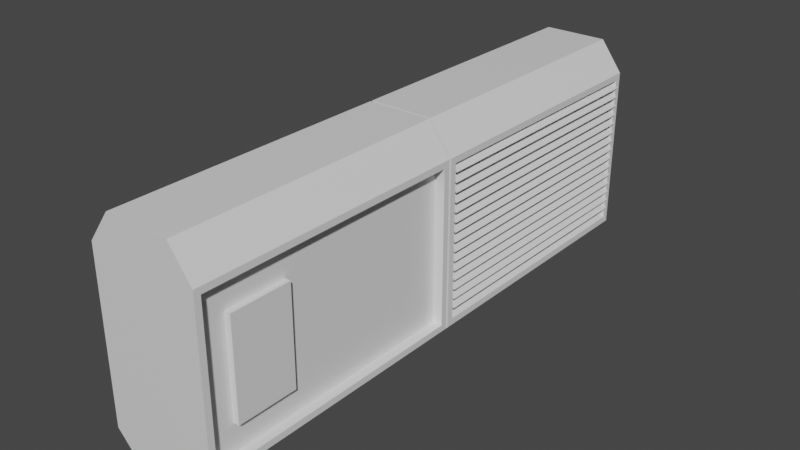 # Source: ElectricalDivide.blend  (saved by Blender 2.80.75; exported with 4.5.12 LTS)
import bpy
from mathutils import Matrix  # noqa: F401  (used for matrix-valued properties, if any)

bpy.ops.wm.read_factory_settings(use_empty=True)
scene = bpy.context.scene
scene.name = 'Scene'

# ---- collections
col_collection = bpy.data.collections.new('Collection'); scene.collection.children.link(col_collection)

# ---- materials (node trees are filled in below, after node groups)
mat_electricaldivide = bpy.data.materials.new('ElectricalDivide')
mat_electricaldivide.alpha_threshold = 0.0
mat_electricaldivide.use_transparent_shadow = False
mat_electricaldivide.line_color = (0.0, 0.0, 0.0, 1.0)

# ---- material node trees
mat_electricaldivide.use_nodes = True; mat_electricaldivide.node_tree.nodes.clear()
_N = mat_electricaldivide.node_tree.nodes; _L = mat_electricaldivide.node_tree.links
n0 = _N.new('ShaderNodeOutputMaterial'); n0.name = 'Material Output'; n0.location = (300, 300)
n1 = _N.new('ShaderNodeBsdfPrincipled'); n1.name = 'Principled BSDF'; n1.location = (10, 300)
n1.distribution = 'GGX'
n1.subsurface_method = 'BURLEY'
n1.inputs[2].default_value = 0.4
n1.inputs[3].default_value = 1.45
n1.inputs[27].default_value = (0.0, 0.0, 0.0, 1.0)
n1.inputs[28].default_value = 1.0
_L.new(n1.outputs[0], n0.inputs[0])
n0.is_active_output = True

# ---- world
world_world = bpy.data.worlds.new('World'); scene.world = world_world
world_world.use_nodes = True; world_world.node_tree.nodes.clear()
_N = world_world.node_tree.nodes; _L = world_world.node_tree.links
n0 = _N.new('ShaderNodeOutputWorld'); n0.name = 'World Output'; n0.location = (300, 300)
n1 = _N.new('ShaderNodeBackground'); n1.name = 'Background'; n1.location = (10, 300)
n1.inputs[0].default_value = (0.05088, 0.05088, 0.05088, 1.0)
_L.new(n1.outputs[0], n0.inputs[0])
n0.is_active_output = True
world_world.color = (0.05088, 0.05088, 0.05088)
world_world.use_sun_shadow = False
world_world.sun_shadow_jitter_overblur = 0.0

# ---- meshes
me_cube = bpy.data.meshes.new('Cube')
me_cube.from_pydata([(2.066, 5.013, 2.892), (2.066, 5.013, -2.892), (2.066, -5.013, 2.892), (2.066, -5.013, -2.892), (0.0, 5.253, -3.132), (0.0, -5.253, 3.132), (0.0, -5.253, -3.132), (0.0, 5.253, 3.132), (1.214, 5.253, 4.282), (1.214, -5.253, 4.282), (0.0, 5.253, 4.282), (0.0, -5.253, 4.282), (0.0, -5.253, -4.032), (1.207, -5.253, -4.032), (1.207, 5.253, -4.032), (0.0, 5.253, -4.032), (2.066, 5.253, 3.132), (2.066, 5.253, -3.132), (2.066, -5.253, 3.132), (2.066, -5.253, -3.132), (1.698, 5.013, 2.892), (1.698, 5.013, -2.892), (1.698, -5.013, 2.892), (1.698, -5.013, -2.892), (2.066, 5.253, 2.74), (2.066, 5.253, 2.349), (2.066, 5.253, 1.957), (2.066, 5.253, 1.566), (2.066, 5.253, 1.174), (2.066, 5.253, 0.7829), (2.066, 5.253, 0.3915), (2.066, 5.253, -1.49e-07), (2.066, 5.253, -0.3915), (2.066, 5.253, -0.7829), (2.066, 5.253, -1.174), (2.066, 5.253, -1.566), (2.066, 5.253, -1.957), (2.066, 5.253, -2.349), (2.066, 5.253, -2.74), (2.066, -5.253, 2.74), (2.066, -5.253, 2.349), (2.066, -5.253, 1.957), (2.066, -5.253, 1.566), (2.066, -5.253, 1.174), (2.066, -5.253, 0.7829), (2.066, -5.253, 0.3915), (2.066, -5.253, -1.49e-07), (2.066, -5.253, -0.3915), (2.066, -5.253, -0.7829), (2.066, -5.253, -1.174), (2.066, -5.253, -1.566), (2.066, -5.253, -1.957), (2.066, -5.253, -2.349), (2.066, -5.253, -2.74), (0.0, 5.253, 2.74), (0.0, 5.253, 2.349), (0.0, 5.253, 1.957), (0.0, 5.253, 1.566), (0.0, 5.253, 1.174), (0.0, 5.253, 0.7829), (0.0, 5.253, 0.3915), (0.0, 5.253, -1.49e-07), (0.0, 5.253, -0.3915), (0.0, 5.253, -0.7829), (0.0, 5.253, -1.174), (0.0, 5.253, -1.566), (0.0, 5.253, -1.957), (0.0, 5.253, -2.349), (0.0, 5.253, -2.74), (0.0, -5.253, 2.74), (0.0, -5.253, 2.349), (0.0, -5.253, 1.957), (0.0, -5.253, 1.566), (0.0, -5.253, 1.174), (0.0, -5.253, 0.7829), (0.0, -5.253, 0.3915), (0.0, -5.253, -1.49e-07), (0.0, -5.253, -0.3915), (0.0, -5.253, -0.7829), (0.0, -5.253, -1.174), (0.0, -5.253, -1.566), (0.0, -5.253, -1.957), (0.0, -5.253, -2.349), (0.0, -5.253, -2.74), (2.066, 5.013, 2.531), (2.066, 5.013, 2.169), (2.066, 5.013, 1.808), (2.066, 5.013, 1.446), (2.066, 5.013, 1.085), (2.066, 5.013, 0.723), (2.066, 5.013, 0.3615), (2.066, 5.013, 0.0), (2.066, 5.013, -0.3615), (2.066, 5.013, -0.723), (2.066, 5.013, -1.085), (2.066, 5.013, -1.446), (2.066, 5.013, -1.808), (2.066, 5.013, -2.169), (2.066, 5.013, -2.531), (2.066, -5.013, 2.531), (2.066, -5.013, 2.169), (2.066, -5.013, 1.808), (2.066, -5.013, 1.446), (2.066, -5.013, 1.085), (2.066, -5.013, 0.723), (2.066, -5.013, 0.3615), (2.066, -5.013, 0.0), (2.066, -5.013, -0.3615), (2.066, -5.013, -0.723), (2.066, -5.013, -1.085), (2.066, -5.013, -1.446), (2.066, -5.013, -1.808), (2.066, -5.013, -2.169), (2.066, -5.013, -2.531), (1.698, 5.013, 2.531), (1.698, 5.013, 2.169), (1.698, 5.013, 1.808), (1.698, 5.013, 1.446), (1.698, 5.013, 1.085), (1.698, 5.013, 0.723), (1.698, 5.013, 0.3615), (1.698, 5.013, 0.0), (1.698, 5.013, -0.3615), (1.698, 5.013, -0.723), (1.698, 5.013, -1.085), (1.698, 5.013, -1.446), (1.698, 5.013, -1.808), (1.698, 5.013, -2.169), (1.698, 5.013, -2.531), (1.698, -5.013, 2.531), (1.698, -5.013, 2.169), (1.698, -5.013, 1.808), (1.698, -5.013, 1.446), (1.698, -5.013, 1.085), (1.698, -5.013, 0.723), (1.698, -5.013, 0.3615), (1.698, -5.013, 0.0), (1.698, -5.013, -0.3615), (1.698, -5.013, -0.723), (1.698, -5.013, -1.085), (1.698, -5.013, -1.446), (1.698, -5.013, -1.808), (1.698, -5.013, -2.169), (1.698, -5.013, -2.531), (2.088, 5.056, 2.548), (2.088, -4.971, 2.548), (2.088, 5.056, 2.187), (2.088, 5.056, 1.825), (2.088, 5.056, 1.464), (2.088, 5.056, 1.102), (2.088, 5.056, 0.7406), (2.088, 5.056, 0.3791), (2.088, 5.056, 0.0176), (2.088, 5.056, -0.3439), (2.088, 5.056, -0.7054), (2.088, 5.056, -1.067), (2.088, 5.056, -1.428), (2.088, 5.056, -1.79), (2.088, 5.056, -2.152), (2.088, 5.056, -2.513), (2.088, 5.056, -2.875), (2.088, -4.971, 2.187), (2.088, -4.971, 1.825), (2.088, -4.971, 1.464), (2.088, -4.971, 1.102), (2.088, -4.971, 0.7406), (2.088, -4.971, 0.3791), (2.088, -4.971, 0.0176), (2.088, -4.971, -0.3439), (2.088, -4.971, -0.7054), (2.088, -4.971, -1.067), (2.088, -4.971, -1.428), (2.088, -4.971, -1.79), (2.088, -4.971, -2.152), (2.088, -4.971, -2.513), (2.088, -4.971, -2.875), (2.066, -5.59, 2.892), (2.066, -5.59, -2.892), (2.066, -15.62, 2.892), (2.066, -15.62, -2.892), (0.0, -5.351, -3.132), (0.0, -15.86, 3.132), (0.0, -15.86, -3.132), (0.0, -5.351, 3.132), (1.214, -5.351, 4.282), (1.214, -15.86, 4.282), (0.0, -5.351, 4.282), (0.0, -15.86, 4.282), (0.0, -15.86, -4.032), (1.207, -15.86, -4.032), (1.207, -5.351, -4.032), (0.0, -5.351, -4.032), (2.066, -5.351, 3.132), (2.066, -5.351, -3.132), (2.066, -15.86, 3.132), (2.066, -15.86, -3.132), (1.698, -5.59, 2.892), (1.698, -5.59, -2.892), (1.698, -15.62, 2.892), (1.698, -15.62, -2.892), (2.066, -5.351, 2.74), (2.066, -5.351, 2.349), (2.066, -5.351, 1.957), (2.066, -5.351, 1.566), (2.066, -5.351, 1.174), (2.066, -5.351, 0.7829), (2.066, -5.351, 0.3915), (2.066, -5.351, -1.49e-07), (2.066, -5.351, -0.3915), (2.066, -5.351, -0.7829), (2.066, -5.351, -1.174), (2.066, -5.351, -1.566), (2.066, -5.351, -1.957), (2.066, -5.351, -2.349), (2.066, -5.351, -2.74), (2.066, -15.86, 2.74), (2.066, -15.86, 2.349), (2.066, -15.86, 1.957), (2.066, -15.86, 1.566), (2.066, -15.86, 1.174), (2.066, -15.86, 0.7829), (2.066, -15.86, 0.3915), (2.066, -15.86, -1.49e-07), (2.066, -15.86, -0.3915), (2.066, -15.86, -0.7829), (2.066, -15.86, -1.174), (2.066, -15.86, -1.566), (2.066, -15.86, -1.957), (2.066, -15.86, -2.349), (2.066, -15.86, -2.74), (0.0, -5.351, 2.74), (0.0, -5.351, 2.349), (0.0, -5.351, 1.957), (0.0, -5.351, 1.566), (0.0, -5.351, 1.174), (0.0, -5.351, 0.7829), (0.0, -5.351, 0.3915), (0.0, -5.351, -1.49e-07), (0.0, -5.351, -0.3915), (0.0, -5.351, -0.7829), (0.0, -5.351, -1.174), (0.0, -5.351, -1.566), (0.0, -5.351, -1.957), (0.0, -5.351, -2.349), (0.0, -5.351, -2.74), (0.0, -15.86, 2.74), (0.0, -15.86, 2.349), (0.0, -15.86, 1.957), (0.0, -15.86, 1.566), (0.0, -15.86, 1.174), (0.0, -15.86, 0.7829), (0.0, -15.86, 0.3915), (0.0, -15.86, -1.49e-07), (0.0, -15.86, -0.3915), (0.0, -15.86, -0.7829), (0.0, -15.86, -1.174), (0.0, -15.86, -1.566), (0.0, -15.86, -1.957), (0.0, -15.86, -2.349), (0.0, -15.86, -2.74), (2.066, -5.59, 2.531), (2.066, -5.59, 2.169), (2.066, -5.59, 1.808), (2.066, -5.59, 1.446), (2.066, -5.59, 1.085), (2.066, -5.59, 0.723), (2.066, -5.59, 0.3615), (2.066, -5.59, 0.0), (2.066, -5.59, -0.3615), (2.066, -5.59, -0.723), (2.066, -5.59, -1.085), (2.066, -5.59, -1.446), (2.066, -5.59, -1.808), (2.066, -5.59, -2.169), (2.066, -5.59, -2.531), (2.066, -15.62, 2.531), (2.066, -15.62, 2.169), (2.066, -15.62, 1.808), (2.066, -15.62, 1.446), (2.066, -15.62, 1.085), (2.066, -15.62, 0.723), (2.066, -15.62, 0.3615), (2.066, -15.62, 0.0), (2.066, -15.62, -0.3615), (2.066, -15.62, -0.723), (2.066, -15.62, -1.085), (2.066, -15.62, -1.446), (2.066, -15.62, -1.808), (2.066, -15.62, -2.169), (2.066, -15.62, -2.531), (1.698, -5.59, 2.531), (1.698, -5.59, 2.169), (1.698, -5.59, 1.808), (1.698, -5.59, 1.446), (1.698, -5.59, 1.085), (1.698, -5.59, 0.723), (1.698, -5.59, 0.3615), (1.698, -5.59, 0.0), (1.698, -5.59, -0.3615), (1.698, -5.59, -0.723), (1.698, -5.59, -1.085), (1.698, -5.59, -1.446), (1.698, -5.59, -1.808), (1.698, -5.59, -2.169), (1.698, -5.59, -2.531), (1.698, -15.62, 2.531), (1.698, -15.62, 2.169), (1.698, -15.62, 1.808), (1.698, -15.62, 1.446), (1.698, -15.62, 1.085), (1.698, -15.62, 0.723), (1.698, -15.62, 0.3615), (1.698, -15.62, 0.0), (1.698, -15.62, -0.3615), (1.698, -15.62, -0.723), (1.698, -15.62, -1.085), (1.698, -15.62, -1.446), (1.698, -15.62, -1.808), (1.698, -15.62, -2.169), (1.698, -15.62, -2.531), (1.919, -14.6, 1.787), (1.698, -12.34, 1.787), (1.698, -14.6, 1.787), (1.698, -14.6, -1.872), (1.698, -12.34, -1.872), (1.919, -14.6, -1.872), (1.919, -12.34, 1.787), (1.919, -12.34, -1.872), (1.705, 5.013, 2.9), (1.705, -5.013, 2.9), (1.705, 5.013, -2.162), (1.705, -5.013, -2.162), (1.705, 5.013, -1.8), (1.705, -5.013, -1.8), (1.705, 5.013, -1.439), (1.705, -5.013, -1.439), (1.705, 5.013, -1.077), (1.705, -5.013, -1.077), (1.705, 5.013, -0.7155), (1.705, -5.013, -0.7155), (1.705, 5.013, -0.354), (1.705, -5.013, -0.354), (1.705, 5.013, 0.007501), (1.705, -5.013, 0.007501), (1.705, 5.013, 0.369), (1.705, -5.013, 0.369), (1.705, 5.013, 0.7305), (1.705, -5.013, 0.7305), (1.705, 5.013, 1.092), (1.705, -5.013, 1.092), (1.705, 5.013, 1.454), (1.705, -5.013, 1.454), (1.705, 5.013, 1.815), (1.705, -5.013, 1.815), (1.705, 5.013, 2.177), (1.705, -5.013, 2.177), (1.705, 5.013, 2.538), (1.705, -5.013, 2.538), (2.095, 5.056, 2.556), (2.095, -4.971, 2.556), (2.095, 5.056, -2.506), (2.095, -4.971, -2.506), (2.095, 5.056, -2.144), (2.095, -4.971, -2.144), (2.095, 5.056, -1.783), (2.095, -4.971, -1.783), (2.095, 5.056, -1.421), (2.095, -4.971, -1.421), (2.095, 5.056, -1.059), (2.095, -4.971, -1.059), (2.095, 5.056, -0.6979), (2.095, -4.971, -0.6979), (2.095, 5.056, -0.3364), (2.095, -4.971, -0.3364), (2.095, 5.056, 0.0251), (2.095, -4.971, 0.0251), (2.095, 5.056, 0.3866), (2.095, -4.971, 0.3866), (2.095, 5.056, 0.7481), (2.095, -4.971, 0.7481), (2.095, 5.056, 1.11), (2.095, -4.971, 1.11), (2.095, 5.056, 1.471), (2.095, -4.971, 1.471), (2.095, 5.056, 1.833), (2.095, -4.971, 1.833), (2.095, 5.056, 2.194), (2.095, -4.971, 2.194), (1.742, 5.013, 2.943), (1.742, -5.013, 2.943), (1.742, 5.013, -2.119), (1.742, -5.013, -2.119), (1.742, 5.013, -1.757), (1.742, -5.013, -1.757), (1.742, 5.013, -1.396), (1.742, -5.013, -1.396), (1.742, 5.013, -1.034), (1.742, -5.013, -1.034), (1.742, 5.013, -0.6726), (1.742, -5.013, -0.6726), (1.742, 5.013, -0.311), (1.742, -5.013, -0.311), (1.742, 5.013, 0.05048), (1.742, -5.013, 0.05048), (1.742, 5.013, 0.412), (1.742, -5.013, 0.412), (1.742, 5.013, 0.7735), (1.742, -5.013, 0.7735), (1.742, 5.013, 1.135), (1.742, -5.013, 1.135), (1.742, 5.013, 1.497), (1.742, -5.013, 1.497), (1.742, 5.013, 1.858), (1.742, -5.013, 1.858), (1.742, 5.013, 2.22), (1.742, -5.013, 2.22), (1.742, 5.013, 2.581), (1.742, -5.013, 2.581), (2.133, 5.056, 2.599), (2.133, -4.971, 2.599), (2.133, 5.056, -2.463), (2.133, -4.971, -2.463), (2.133, 5.056, -2.101), (2.133, -4.971, -2.101), (2.133, 5.056, -1.74), (2.133, -4.971, -1.74), (2.133, 5.056, -1.378), (2.133, -4.971, -1.378), (2.133, 5.056, -1.016), (2.133, -4.971, -1.016), (2.133, 5.056, -0.655), (2.133, -4.971, -0.655), (2.133, 5.056, -0.2934), (2.133, -4.971, -0.2934), (2.133, 5.056, 0.06808), (2.133, -4.971, 0.06808), (2.133, 5.056, 0.4296), (2.133, -4.971, 0.4296), (2.133, 5.056, 0.7911), (2.133, -4.971, 0.7911), (2.133, 5.056, 1.153), (2.133, -4.971, 1.153), (2.133, 5.056, 1.514), (2.133, -4.971, 1.514), (2.133, 5.056, 1.876), (2.133, -4.971, 1.876), (2.133, 5.056, 2.237), (2.133, -4.971, 2.237)], [], [(17, 19, 13, 14), (113, 3, 23, 143), (54, 7, 16, 24), (39, 18, 5, 69), (18, 16, 8, 9), (8, 10, 11, 9), (5, 18, 9, 11), (16, 7, 10, 8), (15, 14, 13, 12), (19, 6, 12, 13), (4, 17, 14, 15), (98, 1, 17, 38), (99, 2, 18, 39), (2, 0, 16, 18), (1, 3, 19, 17), (114, 20, 22, 129), (0, 2, 22, 20), (84, 0, 20, 114), (3, 1, 21, 23), (1, 98, 128, 21), (98, 97, 127, 128), (97, 96, 126, 127), (96, 95, 125, 126), (95, 94, 124, 125), (94, 93, 123, 124), (93, 92, 122, 123), (92, 91, 121, 122), (91, 90, 120, 121), (90, 89, 119, 120), (89, 88, 118, 119), (88, 87, 117, 118), (87, 86, 116, 117), (86, 85, 115, 116), (85, 84, 114, 115), (21, 128, 143, 23), (128, 127, 142, 143), (127, 126, 141, 142), (126, 125, 140, 141), (125, 124, 139, 140), (124, 123, 138, 139), (123, 122, 137, 138), (122, 121, 136, 137), (121, 120, 135, 136), (120, 119, 134, 135), (119, 118, 133, 134), (118, 117, 132, 133), (117, 116, 131, 132), (116, 115, 130, 131), (115, 114, 129, 130), (3, 113, 53, 19), (113, 112, 52, 53), (112, 111, 51, 52), (111, 110, 50, 51), (110, 109, 49, 50), (109, 108, 48, 49), (108, 107, 47, 48), (107, 106, 46, 47), (106, 105, 45, 46), (105, 104, 44, 45), (104, 103, 43, 44), (103, 102, 42, 43), (102, 101, 41, 42), (101, 100, 40, 41), (100, 99, 39, 40), (0, 84, 24, 16), (84, 85, 25, 24), (85, 86, 26, 25), (86, 87, 27, 26), (87, 88, 28, 27), (88, 89, 29, 28), (89, 90, 30, 29), (90, 91, 31, 30), (91, 92, 32, 31), (92, 93, 33, 32), (93, 94, 34, 33), (94, 95, 35, 34), (95, 96, 36, 35), (96, 97, 37, 36), (97, 98, 38, 37), (19, 53, 83, 6), (53, 52, 82, 83), (52, 51, 81, 82), (51, 50, 80, 81), (50, 49, 79, 80), (49, 48, 78, 79), (48, 47, 77, 78), (47, 46, 76, 77), (46, 45, 75, 76), (45, 44, 74, 75), (44, 43, 73, 74), (43, 42, 72, 73), (42, 41, 71, 72), (41, 40, 70, 71), (40, 39, 69, 70), (4, 68, 38, 17), (68, 67, 37, 38), (67, 66, 36, 37), (66, 65, 35, 36), (65, 64, 34, 35), (64, 63, 33, 34), (63, 62, 32, 33), (62, 61, 31, 32), (61, 60, 30, 31), (60, 59, 29, 30), (59, 58, 28, 29), (58, 57, 27, 28), (57, 56, 26, 27), (56, 55, 25, 26), (55, 54, 24, 25), (2, 99, 129, 22), (99, 100, 130, 129), (100, 101, 131, 130), (101, 102, 132, 131), (102, 103, 133, 132), (103, 104, 134, 133), (104, 105, 135, 134), (105, 106, 136, 135), (106, 107, 137, 136), (107, 108, 138, 137), (108, 109, 139, 138), (109, 110, 140, 139), (110, 111, 141, 140), (111, 112, 142, 141), (112, 113, 143, 142), (174, 142, 331, 361), (140, 125, 334, 335), (168, 136, 343, 373), (120, 152, 374, 344), (141, 126, 332, 333), (22, 145, 359, 329), (167, 135, 345, 375), (142, 127, 330, 331), (144, 20, 328, 358), (146, 161, 387, 386), (114, 146, 386, 356), (147, 162, 385, 384), (161, 129, 357, 387), (148, 163, 383, 382), (122, 154, 370, 340), (143, 128, 160, 175), (193, 195, 189, 190), (289, 179, 199, 319), (230, 183, 192, 200), (215, 194, 181, 245), (194, 192, 184, 185), (184, 186, 187, 185), (181, 194, 185, 187), (192, 183, 186, 184), (191, 190, 189, 188), (195, 182, 188, 189), (180, 193, 190, 191), (274, 177, 193, 214), (275, 178, 194, 215), (178, 176, 192, 194), (177, 179, 195, 193), (176, 178, 198, 196), (260, 176, 196, 290), (179, 177, 197, 199), (177, 274, 304, 197), (274, 273, 303, 304), (273, 272, 302, 303), (272, 271, 301, 302), (271, 270, 300, 301), (270, 269, 299, 300), (269, 268, 298, 299), (268, 267, 297, 298), (267, 266, 296, 297), (266, 265, 295, 296), (265, 264, 294, 295), (264, 263, 293, 294), (263, 262, 292, 293), (262, 261, 291, 292), (261, 260, 290, 291), (322, 323, 325, 320), (179, 289, 229, 195), (289, 288, 228, 229), (288, 287, 227, 228), (287, 286, 226, 227), (286, 285, 225, 226), (285, 284, 224, 225), (284, 283, 223, 224), (283, 282, 222, 223), (282, 281, 221, 222), (281, 280, 220, 221), (280, 279, 219, 220), (279, 278, 218, 219), (278, 277, 217, 218), (277, 276, 216, 217), (276, 275, 215, 216), (176, 260, 200, 192), (260, 261, 201, 200), (261, 262, 202, 201), (262, 263, 203, 202), (263, 264, 204, 203), (264, 265, 205, 204), (265, 266, 206, 205), (266, 267, 207, 206), (267, 268, 208, 207), (268, 269, 209, 208), (269, 270, 210, 209), (270, 271, 211, 210), (271, 272, 212, 211), (272, 273, 213, 212), (273, 274, 214, 213), (195, 229, 259, 182), (229, 228, 258, 259), (228, 227, 257, 258), (227, 226, 256, 257), (226, 225, 255, 256), (225, 224, 254, 255), (224, 223, 253, 254), (223, 222, 252, 253), (222, 221, 251, 252), (221, 220, 250, 251), (220, 219, 249, 250), (219, 218, 248, 249), (218, 217, 247, 248), (217, 216, 246, 247), (216, 215, 245, 246), (180, 244, 214, 193), (244, 243, 213, 214), (243, 242, 212, 213), (242, 241, 211, 212), (241, 240, 210, 211), (240, 239, 209, 210), (239, 238, 208, 209), (238, 237, 207, 208), (237, 236, 206, 207), (236, 235, 205, 206), (235, 234, 204, 205), (234, 233, 203, 204), (233, 232, 202, 203), (232, 231, 201, 202), (231, 230, 200, 201), (178, 275, 305, 198), (275, 276, 306, 305), (276, 277, 307, 306), (277, 278, 308, 307), (278, 279, 309, 308), (279, 280, 310, 309), (280, 281, 311, 310), (281, 282, 312, 311), (282, 283, 313, 312), (283, 284, 314, 313), (284, 285, 315, 314), (285, 286, 316, 315), (286, 287, 317, 316), (287, 288, 318, 317), (288, 289, 319, 318), (322, 321, 196, 198), (324, 323, 199, 197), (323, 322, 198, 199), (321, 324, 197, 196), (326, 320, 325, 327), (321, 322, 320, 326), (324, 321, 326, 327), (323, 324, 327, 325), (350, 380, 440, 410), (360, 361, 421, 420), (381, 351, 411, 441), (359, 358, 418, 419), (334, 364, 424, 394), (357, 356, 416, 417), (365, 335, 395, 425), (355, 354, 414, 415), (348, 378, 438, 408), (353, 352, 412, 413), (379, 349, 409, 439), (351, 350, 410, 411), (332, 362, 422, 392), (349, 348, 408, 409), (363, 333, 393, 423), (121, 153, 372, 342), (139, 124, 336, 337), (127, 159, 360, 330), (138, 123, 338, 339), (166, 134, 347, 377), (137, 122, 340, 341), (119, 151, 376, 346), (136, 121, 342, 343), (173, 141, 333, 363), (135, 120, 344, 345), (126, 158, 362, 332), (134, 119, 346, 347), (165, 133, 349, 379), (133, 118, 348, 349), (118, 150, 378, 348), (132, 117, 350, 351), (172, 140, 335, 365), (145, 144, 358, 359), (131, 116, 352, 353), (125, 157, 364, 334), (130, 115, 354, 355), (164, 132, 351, 381), (159, 174, 361, 360), (129, 114, 356, 357), (117, 149, 380, 350), (158, 173, 363, 362), (171, 139, 337, 367), (157, 172, 365, 364), (124, 156, 366, 336), (20, 22, 329, 328), (156, 171, 367, 366), (163, 131, 353, 383), (155, 170, 369, 368), (116, 148, 382, 352), (154, 169, 371, 370), (170, 138, 339, 369), (153, 168, 373, 372), (123, 155, 368, 338), (152, 167, 375, 374), (162, 130, 355, 385), (151, 166, 377, 376), (115, 147, 384, 354), (150, 165, 379, 378), (169, 137, 341, 371), (149, 164, 381, 380), (405, 404, 434, 435), (391, 390, 420, 421), (407, 406, 436, 437), (393, 392, 422, 423), (409, 408, 438, 439), (395, 394, 424, 425), (411, 410, 440, 441), (397, 396, 426, 427), (413, 412, 442, 443), (399, 398, 428, 429), (415, 414, 444, 445), (401, 400, 430, 431), (417, 416, 446, 447), (388, 389, 419, 418), (403, 402, 432, 433), (362, 363, 423, 422), (367, 337, 397, 427), (364, 365, 425, 424), (336, 366, 426, 396), (366, 367, 427, 426), (383, 353, 413, 443), (368, 369, 429, 428), (352, 382, 442, 412), (370, 371, 431, 430), (369, 339, 399, 429), (372, 373, 433, 432), (338, 368, 428, 398), (374, 375, 435, 434), (385, 355, 415, 445), (376, 377, 437, 436), (354, 384, 444, 414), (378, 379, 439, 438), (371, 341, 401, 431), (380, 381, 441, 440), (328, 329, 389, 388), (340, 370, 430, 400), (382, 383, 443, 442), (331, 330, 390, 391), (387, 357, 417, 447), (384, 385, 445, 444), (333, 332, 392, 393), (356, 386, 446, 416), (386, 387, 447, 446), (335, 334, 394, 395), (358, 328, 388, 418), (375, 345, 405, 435), (337, 336, 396, 397), (329, 359, 419, 389), (344, 374, 434, 404), (339, 338, 398, 399), (373, 343, 403, 433), (361, 331, 391, 421), (341, 340, 400, 401), (342, 372, 432, 402), (330, 360, 420, 390), (343, 342, 402, 403), (377, 347, 407, 437), (345, 344, 404, 405), (346, 376, 436, 406), (347, 346, 406, 407)])
_uv = me_cube.uv_layers.new(name='UVMap')
_uv.uv.foreach_set('vector', [0.125, 0.5, 0.125, 0.75, 0.125, 0.75, 0.125, 0.5, 0.149, 0.7443, 0.1346, 0.7443, 0.1346, 0.7443, 0.149, 0.7443, 0.8594, 0.625, 0.875, 0.625, 0.875, 0.75, 0.8594, 0.75, 0.6094, 0.25, 0.625, 0.25, 0.625, 0.375, 0.6094, 0.375, 0.375, 0.75, 0.375, 0.5, 0.375, 0.5, 0.375, 0.75, 0.375, 0.0, 0.5, 0.0, 0.5, 0.25, 0.375, 0.25, 0.625, 0.375, 0.625, 0.25, 0.625, 0.25, 0.625, 0.375, 0.875, 0.75, 0.875, 0.625, 0.875, 0.625, 0.875, 0.75, 0.5, 0.75, 0.625, 0.75, 0.625, 1.0, 0.5, 1.0, 0.375, 0.25, 0.375, 0.375, 0.375, 0.375, 0.375, 0.25, 0.625, 0.625, 0.625, 0.75, 0.625, 0.75, 0.625, 0.625, 0.149, 0.5057, 0.1346, 0.5057, 0.125, 0.5, 0.1406, 0.5, 0.351, 0.7443, 0.3654, 0.7443, 0.375, 0.75, 0.3594, 0.75, 0.3654, 0.7443, 0.3654, 0.5057, 0.375, 0.5, 0.375, 0.75, 0.1346, 0.5057, 0.1346, 0.7443, 0.125, 0.75, 0.125, 0.5, 0.351, 0.5057, 0.3654, 0.5057, 0.3654, 0.7443, 0.351, 0.7443, 0.3654, 0.5057, 0.3654, 0.7443, 0.3654, 0.7443, 0.3654, 0.5057, 0.351, 0.5057, 0.3654, 0.5057, 0.3654, 0.5057, 0.351, 0.5057, 0.1346, 0.7443, 0.1346, 0.5057, 0.1346, 0.5057, 0.1346, 0.7443, 0.1346, 0.5057, 0.149, 0.5057, 0.149, 0.5057, 0.1346, 0.5057, 0.149, 0.5057, 0.1634, 0.5057, 0.1634, 0.5057, 0.149, 0.5057, 0.1634, 0.5057, 0.1778, 0.5057, 0.1778, 0.5057, 0.1634, 0.5057, 0.1778, 0.5057, 0.1923, 0.5057, 0.1923, 0.5057, 0.1778, 0.5057, 0.1923, 0.5057, 0.2067, 0.5057, 0.2067, 0.5057, 0.1923, 0.5057, 0.2067, 0.5057, 0.2211, 0.5057, 0.2211, 0.5057, 0.2067, 0.5057, 0.2211, 0.5057, 0.2356, 0.5057, 0.2356, 0.5057, 0.2211, 0.5057, 0.2356, 0.5057, 0.25, 0.5057, 0.25, 0.5057, 0.2356, 0.5057, 0.25, 0.5057, 0.2644, 0.5057, 0.2644, 0.5057, 0.25, 0.5057, 0.2644, 0.5057, 0.2789, 0.5057, 0.2789, 0.5057, 0.2644, 0.5057, 0.2789, 0.5057, 0.2933, 0.5057, 0.2933, 0.5057, 0.2789, 0.5057, 0.2933, 0.5057, 0.3077, 0.5057, 0.3077, 0.5057, 0.2933, 0.5057, 0.3077, 0.5057, 0.3222, 0.5057, 0.3222, 0.5057, 0.3077, 0.5057, 0.3222, 0.5057, 0.3366, 0.5057, 0.3366, 0.5057, 0.3222, 0.5057, 0.3366, 0.5057, 0.351, 0.5057, 0.351, 0.5057, 0.3366, 0.5057, 0.1346, 0.5057, 0.149, 0.5057, 0.149, 0.7443, 0.1346, 0.7443, 0.149, 0.5057, 0.1634, 0.5057, 0.1634, 0.7443, 0.149, 0.7443, 0.1634, 0.5057, 0.1778, 0.5057, 0.1778, 0.7443, 0.1634, 0.7443, 0.1778, 0.5057, 0.1923, 0.5057, 0.1923, 0.7443, 0.1778, 0.7443, 0.1923, 0.5057, 0.2067, 0.5057, 0.2067, 0.7443, 0.1923, 0.7443, 0.2067, 0.5057, 0.2211, 0.5057, 0.2211, 0.7443, 0.2067, 0.7443, 0.2211, 0.5057, 0.2356, 0.5057, 0.2356, 0.7443, 0.2211, 0.7443, 0.2356, 0.5057, 0.25, 0.5057, 0.25, 0.7443, 0.2356, 0.7443, 0.25, 0.5057, 0.2644, 0.5057, 0.2644, 0.7443, 0.25, 0.7443, 0.2644, 0.5057, 0.2789, 0.5057, 0.2789, 0.7443, 0.2644, 0.7443, 0.2789, 0.5057, 0.2933, 0.5057, 0.2933, 0.7443, 0.2789, 0.7443, 0.2933, 0.5057, 0.3077, 0.5057, 0.3077, 0.7443, 0.2933, 0.7443, 0.3077, 0.5057, 0.3222, 0.5057, 0.3222, 0.7443, 0.3077, 0.7443, 0.3222, 0.5057, 0.3366, 0.5057, 0.3366, 0.7443, 0.3222, 0.7443, 0.3366, 0.5057, 0.351, 0.5057, 0.351, 0.7443, 0.3366, 0.7443, 0.1346, 0.7443, 0.149, 0.7443, 0.1406, 0.75, 0.125, 0.75, 0.149, 0.7443, 0.1634, 0.7443, 0.1562, 0.75, 0.1406, 0.75, 0.1634, 0.7443, 0.1778, 0.7443, 0.1719, 0.75, 0.1562, 0.75, 0.1778, 0.7443, 0.1923, 0.7443, 0.1875, 0.75, 0.1719, 0.75, 0.1923, 0.7443, 0.2067, 0.7443, 0.2031, 0.75, 0.1875, 0.75, 0.2067, 0.7443, 0.2211, 0.7443, 0.2187, 0.75, 0.2031, 0.75, 0.2211, 0.7443, 0.2356, 0.7443, 0.2344, 0.75, 0.2187, 0.75, 0.2356, 0.7443, 0.25, 0.7443, 0.25, 0.75, 0.2344, 0.75, 0.25, 0.7443, 0.2644, 0.7443, 0.2656, 0.75, 0.25, 0.75, 0.2644, 0.7443, 0.2789, 0.7443, 0.2812, 0.75, 0.2656, 0.75, 0.2789, 0.7443, 0.2933, 0.7443, 0.2969, 0.75, 0.2812, 0.75, 0.2933, 0.7443, 0.3077, 0.7443, 0.3125, 0.75, 0.2969, 0.75, 0.3077, 0.7443, 0.3222, 0.7443, 0.3281, 0.75, 0.3125, 0.75, 0.3222, 0.7443, 0.3366, 0.7443, 0.3438, 0.75, 0.3281, 0.75, 0.3366, 0.7443, 0.351, 0.7443, 0.3594, 0.75, 0.3438, 0.75, 0.3654, 0.5057, 0.351, 0.5057, 0.3594, 0.5, 0.375, 0.5, 0.351, 0.5057, 0.3366, 0.5057, 0.3438, 0.5, 0.3594, 0.5, 0.3366, 0.5057, 0.3222, 0.5057, 0.3281, 0.5, 0.3438, 0.5, 0.3222, 0.5057, 0.3077, 0.5057, 0.3125, 0.5, 0.3281, 0.5, 0.3077, 0.5057, 0.2933, 0.5057, 0.2969, 0.5, 0.3125, 0.5, 0.2933, 0.5057, 0.2789, 0.5057, 0.2812, 0.5, 0.2969, 0.5, 0.2789, 0.5057, 0.2644, 0.5057, 0.2656, 0.5, 0.2812, 0.5, 0.2644, 0.5057, 0.25, 0.5057, 0.25, 0.5, 0.2656, 0.5, 0.25, 0.5057, 0.2356, 0.5057, 0.2344, 0.5, 0.25, 0.5, 0.2356, 0.5057, 0.2211, 0.5057, 0.2187, 0.5, 0.2344, 0.5, 0.2211, 0.5057, 0.2067, 0.5057, 0.2031, 0.5, 0.2187, 0.5, 0.2067, 0.5057, 0.1923, 0.5057, 0.1875, 0.5, 0.2031, 0.5, 0.1923, 0.5057, 0.1778, 0.5057, 0.1719, 0.5, 0.1875, 0.5, 0.1778, 0.5057, 0.1634, 0.5057, 0.1562, 0.5, 0.1719, 0.5, 0.1634, 0.5057, 0.149, 0.5057, 0.1406, 0.5, 0.1562, 0.5, 0.375, 0.25, 0.3906, 0.25, 0.3906, 0.375, 0.375, 0.375, 0.3906, 0.25, 0.4062, 0.25, 0.4062, 0.375, 0.3906, 0.375, 0.4062, 0.25, 0.4219, 0.25, 0.4219, 0.375, 0.4062, 0.375, 0.4219, 0.25, 0.4375, 0.25, 0.4375, 0.375, 0.4219, 0.375, 0.4375, 0.25, 0.4531, 0.25, 0.4531, 0.375, 0.4375, 0.375, 0.4531, 0.25, 0.4688, 0.25, 0.4688, 0.375, 0.4531, 0.375, 0.4688, 0.25, 0.4844, 0.25, 0.4844, 0.375, 0.4688, 0.375, 0.4844, 0.25, 0.5, 0.25, 0.5, 0.375, 0.4844, 0.375, 0.5, 0.25, 0.5156, 0.25, 0.5156, 0.375, 0.5, 0.375, 0.5156, 0.25, 0.5312, 0.25, 0.5312, 0.375, 0.5156, 0.375, 0.5312, 0.25, 0.5469, 0.25, 0.5469, 0.375, 0.5312, 0.375, 0.5469, 0.25, 0.5625, 0.25, 0.5625, 0.375, 0.5469, 0.375, 0.5625, 0.25, 0.5781, 0.25, 0.5781, 0.375, 0.5625, 0.375, 0.5781, 0.25, 0.5938, 0.25, 0.5938, 0.375, 0.5781, 0.375, 0.5938, 0.25, 0.6094, 0.25, 0.6094, 0.375, 0.5938, 0.375, 0.625, 0.625, 0.6406, 0.625, 0.6406, 0.75, 0.625, 0.75, 0.6406, 0.625, 0.6562, 0.625, 0.6562, 0.75, 0.6406, 0.75, 0.6562, 0.625, 0.6719, 0.625, 0.6719, 0.75, 0.6562, 0.75, 0.6719, 0.625, 0.6875, 0.625, 0.6875, 0.75, 0.6719, 0.75, 0.6875, 0.625, 0.7031, 0.625, 0.7031, 0.75, 0.6875, 0.75, 0.7031, 0.625, 0.7188, 0.625, 0.7188, 0.75, 0.7031, 0.75, 0.7188, 0.625, 0.7344, 0.625, 0.7344, 0.75, 0.7188, 0.75, 0.7344, 0.625, 0.75, 0.625, 0.75, 0.75, 0.7344, 0.75, 0.75, 0.625, 0.7656, 0.625, 0.7656, 0.75, 0.75, 0.75, 0.7656, 0.625, 0.7812, 0.625, 0.7812, 0.75, 0.7656, 0.75, 0.7812, 0.625, 0.7969, 0.625, 0.7969, 0.75, 0.7812, 0.75, 0.7969, 0.625, 0.8125, 0.625, 0.8125, 0.75, 0.7969, 0.75, 0.8125, 0.625, 0.8281, 0.625, 0.8281, 0.75, 0.8125, 0.75, 0.8281, 0.625, 0.8438, 0.625, 0.8438, 0.75, 0.8281, 0.75, 0.8438, 0.625, 0.8594, 0.625, 0.8594, 0.75, 0.8438, 0.75, 0.3654, 0.7443, 0.351, 0.7443, 0.351, 0.7443, 0.3654, 0.7443, 0.351, 0.7443, 0.3366, 0.7443, 0.3366, 0.7443, 0.351, 0.7443, 0.3366, 0.7443, 0.3222, 0.7443, 0.3222, 0.7443, 0.3366, 0.7443, 0.3222, 0.7443, 0.3077, 0.7443, 0.3077, 0.7443, 0.3222, 0.7443, 0.3077, 0.7443, 0.2933, 0.7443, 0.2933, 0.7443, 0.3077, 0.7443, 0.2933, 0.7443, 0.2789, 0.7443, 0.2789, 0.7443, 0.2933, 0.7443, 0.2789, 0.7443, 0.2644, 0.7443, 0.2644, 0.7443, 0.2789, 0.7443, 0.2644, 0.7443, 0.25, 0.7443, 0.25, 0.7443, 0.2644, 0.7443, 0.25, 0.7443, 0.2356, 0.7443, 0.2356, 0.7443, 0.25, 0.7443, 0.2356, 0.7443, 0.2211, 0.7443, 0.2211, 0.7443, 0.2356, 0.7443, 0.2211, 0.7443, 0.2067, 0.7443, 0.2067, 0.7443, 0.2211, 0.7443, 0.2067, 0.7443, 0.1923, 0.7443, 0.1923, 0.7443, 0.2067, 0.7443, 0.1923, 0.7443, 0.1778, 0.7443, 0.1778, 0.7443, 0.1923, 0.7443, 0.1778, 0.7443, 0.1634, 0.7443, 0.1634, 0.7443, 0.1778, 0.7443, 0.1634, 0.7443, 0.149, 0.7443, 0.149, 0.7443, 0.1634, 0.7443, 0.0, 0.0, 0.0, 0.0, 0.0, 0.0, 0.0, 0.0, 0.1923, 0.7443, 0.1923, 0.5057, 0.1923, 0.5057, 0.1923, 0.7443, 0.0, 0.0, 0.0, 0.0, 0.0, 0.0, 0.0, 0.0, 0.0, 0.0, 0.0, 0.0, 0.0, 0.0, 0.0, 0.0, 0.1778, 0.7443, 0.1778, 0.5057, 0.1778, 0.5057, 0.1778, 0.7443, 0.0, 0.0, 0.0, 0.0, 0.0, 0.0, 0.0, 0.0, 0.0, 0.0, 0.0, 0.0, 0.0, 0.0, 0.0, 0.0, 0.1634, 0.7443, 0.1634, 0.5057, 0.1634, 0.5057, 0.1634, 0.7443, 0.0, 0.0, 0.0, 0.0, 0.0, 0.0, 0.0, 0.0, 0.0, 0.0, 0.0, 0.0, 0.0, 0.0, 0.0, 0.0, 0.0, 0.0, 0.0, 0.0, 0.0, 0.0, 0.0, 0.0, 0.0, 0.0, 0.0, 0.0, 0.0, 0.0, 0.0, 0.0, 0.0, 0.0, 0.0, 0.0, 0.0, 0.0, 0.0, 0.0, 0.0, 0.0, 0.0, 0.0, 0.0, 0.0, 0.0, 0.0, 0.0, 0.0, 0.0, 0.0, 0.0, 0.0, 0.0, 0.0, 0.149, 0.7443, 0.149, 0.5057, 0.149, 0.5057, 0.149, 0.7443, 0.125, 0.5, 0.125, 0.75, 0.125, 0.75, 0.125, 0.5, 0.149, 0.7443, 0.1346, 0.7443, 0.1346, 0.7443, 0.149, 0.7443, 0.8594, 0.625, 0.875, 0.625, 0.875, 0.75, 0.8594, 0.75, 0.6094, 0.25, 0.625, 0.25, 0.625, 0.375, 0.6094, 0.375, 0.375, 0.75, 0.375, 0.5, 0.375, 0.5, 0.375, 0.75, 0.375, 0.0, 0.5, 0.0, 0.5, 0.25, 0.375, 0.25, 0.625, 0.375, 0.625, 0.25, 0.625, 0.25, 0.625, 0.375, 0.875, 0.75, 0.875, 0.625, 0.875, 0.625, 0.875, 0.75, 0.5, 0.75, 0.625, 0.75, 0.625, 1.0, 0.5, 1.0, 0.375, 0.25, 0.375, 0.375, 0.375, 0.375, 0.375, 0.25, 0.625, 0.625, 0.625, 0.75, 0.625, 0.75, 0.625, 0.625, 0.149, 0.5057, 0.1346, 0.5057, 0.125, 0.5, 0.1406, 0.5, 0.351, 0.7443, 0.3654, 0.7443, 0.375, 0.75, 0.3594, 0.75, 0.3654, 0.7443, 0.3654, 0.5057, 0.375, 0.5, 0.375, 0.75, 0.1346, 0.5057, 0.1346, 0.7443, 0.125, 0.75, 0.125, 0.5, 0.3654, 0.5057, 0.3654, 0.7443, 0.3654, 0.7443, 0.3654, 0.5057, 0.351, 0.5057, 0.3654, 0.5057, 0.3654, 0.5057, 0.351, 0.5057, 0.1346, 0.7443, 0.1346, 0.5057, 0.1346, 0.5057, 0.1346, 0.7443, 0.1346, 0.5057, 0.149, 0.5057, 0.149, 0.5057, 0.1346, 0.5057, 0.149, 0.5057, 0.1634, 0.5057, 0.1634, 0.5057, 0.149, 0.5057, 0.1634, 0.5057, 0.1778, 0.5057, 0.1778, 0.5057, 0.1634, 0.5057, 0.1778, 0.5057, 0.1923, 0.5057, 0.1923, 0.5057, 0.1778, 0.5057, 0.1923, 0.5057, 0.2067, 0.5057, 0.2067, 0.5057, 0.1923, 0.5057, 0.2067, 0.5057, 0.2211, 0.5057, 0.2211, 0.5057, 0.2067, 0.5057, 0.2211, 0.5057, 0.2356, 0.5057, 0.2356, 0.5057, 0.2211, 0.5057, 0.2356, 0.5057, 0.25, 0.5057, 0.25, 0.5057, 0.2356, 0.5057, 0.25, 0.5057, 0.2644, 0.5057, 0.2644, 0.5057, 0.25, 0.5057, 0.2644, 0.5057, 0.2789, 0.5057, 0.2789, 0.5057, 0.2644, 0.5057, 0.2789, 0.5057, 0.2933, 0.5057, 0.2933, 0.5057, 0.2789, 0.5057, 0.2933, 0.5057, 0.3077, 0.5057, 0.3077, 0.5057, 0.2933, 0.5057, 0.3077, 0.5057, 0.3222, 0.5057, 0.3222, 0.5057, 0.3077, 0.5057, 0.3222, 0.5057, 0.3366, 0.5057, 0.3366, 0.5057, 0.3222, 0.5057, 0.3366, 0.5057, 0.351, 0.5057, 0.351, 0.5057, 0.3366, 0.5057, 0.3247, 0.72, 0.1753, 0.72, 0.1753, 0.72, 0.3247, 0.72, 0.1346, 0.7443, 0.149, 0.7443, 0.1406, 0.75, 0.125, 0.75, 0.149, 0.7443, 0.1634, 0.7443, 0.1562, 0.75, 0.1406, 0.75, 0.1634, 0.7443, 0.1778, 0.7443, 0.1719, 0.75, 0.1562, 0.75, 0.1778, 0.7443, 0.1923, 0.7443, 0.1875, 0.75, 0.1719, 0.75, 0.1923, 0.7443, 0.2067, 0.7443, 0.2031, 0.75, 0.1875, 0.75, 0.2067, 0.7443, 0.2211, 0.7443, 0.2187, 0.75, 0.2031, 0.75, 0.2211, 0.7443, 0.2356, 0.7443, 0.2344, 0.75, 0.2187, 0.75, 0.2356, 0.7443, 0.25, 0.7443, 0.25, 0.75, 0.2344, 0.75, 0.25, 0.7443, 0.2644, 0.7443, 0.2656, 0.75, 0.25, 0.75, 0.2644, 0.7443, 0.2789, 0.7443, 0.2812, 0.75, 0.2656, 0.75, 0.2789, 0.7443, 0.2933, 0.7443, 0.2969, 0.75, 0.2812, 0.75, 0.2933, 0.7443, 0.3077, 0.7443, 0.3125, 0.75, 0.2969, 0.75, 0.3077, 0.7443, 0.3222, 0.7443, 0.3281, 0.75, 0.3125, 0.75, 0.3222, 0.7443, 0.3366, 0.7443, 0.3438, 0.75, 0.3281, 0.75, 0.3366, 0.7443, 0.351, 0.7443, 0.3594, 0.75, 0.3438, 0.75, 0.3654, 0.5057, 0.351, 0.5057, 0.3594, 0.5, 0.375, 0.5, 0.351, 0.5057, 0.3366, 0.5057, 0.3438, 0.5, 0.3594, 0.5, 0.3366, 0.5057, 0.3222, 0.5057, 0.3281, 0.5, 0.3438, 0.5, 0.3222, 0.5057, 0.3077, 0.5057, 0.3125, 0.5, 0.3281, 0.5, 0.3077, 0.5057, 0.2933, 0.5057, 0.2969, 0.5, 0.3125, 0.5, 0.2933, 0.5057, 0.2789, 0.5057, 0.2812, 0.5, 0.2969, 0.5, 0.2789, 0.5057, 0.2644, 0.5057, 0.2656, 0.5, 0.2812, 0.5, 0.2644, 0.5057, 0.25, 0.5057, 0.25, 0.5, 0.2656, 0.5, 0.25, 0.5057, 0.2356, 0.5057, 0.2344, 0.5, 0.25, 0.5, 0.2356, 0.5057, 0.2211, 0.5057, 0.2187, 0.5, 0.2344, 0.5, 0.2211, 0.5057, 0.2067, 0.5057, 0.2031, 0.5, 0.2187, 0.5, 0.2067, 0.5057, 0.1923, 0.5057, 0.1875, 0.5, 0.2031, 0.5, 0.1923, 0.5057, 0.1778, 0.5057, 0.1719, 0.5, 0.1875, 0.5, 0.1778, 0.5057, 0.1634, 0.5057, 0.1562, 0.5, 0.1719, 0.5, 0.1634, 0.5057, 0.149, 0.5057, 0.1406, 0.5, 0.1562, 0.5, 0.375, 0.25, 0.3906, 0.25, 0.3906, 0.375, 0.375, 0.375, 0.3906, 0.25, 0.4062, 0.25, 0.4062, 0.375, 0.3906, 0.375, 0.4062, 0.25, 0.4219, 0.25, 0.4219, 0.375, 0.4062, 0.375, 0.4219, 0.25, 0.4375, 0.25, 0.4375, 0.375, 0.4219, 0.375, 0.4375, 0.25, 0.4531, 0.25, 0.4531, 0.375, 0.4375, 0.375, 0.4531, 0.25, 0.4688, 0.25, 0.4688, 0.375, 0.4531, 0.375, 0.4688, 0.25, 0.4844, 0.25, 0.4844, 0.375, 0.4688, 0.375, 0.4844, 0.25, 0.5, 0.25, 0.5, 0.375, 0.4844, 0.375, 0.5, 0.25, 0.5156, 0.25, 0.5156, 0.375, 0.5, 0.375, 0.5156, 0.25, 0.5312, 0.25, 0.5312, 0.375, 0.5156, 0.375, 0.5312, 0.25, 0.5469, 0.25, 0.5469, 0.375, 0.5312, 0.375, 0.5469, 0.25, 0.5625, 0.25, 0.5625, 0.375, 0.5469, 0.375, 0.5625, 0.25, 0.5781, 0.25, 0.5781, 0.375, 0.5625, 0.375, 0.5781, 0.25, 0.5938, 0.25, 0.5938, 0.375, 0.5781, 0.375, 0.5938, 0.25, 0.6094, 0.25, 0.6094, 0.375, 0.5938, 0.375, 0.625, 0.625, 0.6406, 0.625, 0.6406, 0.75, 0.625, 0.75, 0.6406, 0.625, 0.6562, 0.625, 0.6562, 0.75, 0.6406, 0.75, 0.6562, 0.625, 0.6719, 0.625, 0.6719, 0.75, 0.6562, 0.75, 0.6719, 0.625, 0.6875, 0.625, 0.6875, 0.75, 0.6719, 0.75, 0.6875, 0.625, 0.7031, 0.625, 0.7031, 0.75, 0.6875, 0.75, 0.7031, 0.625, 0.7188, 0.625, 0.7188, 0.75, 0.7031, 0.75, 0.7188, 0.625, 0.7344, 0.625, 0.7344, 0.75, 0.7188, 0.75, 0.7344, 0.625, 0.75, 0.625, 0.75, 0.75, 0.7344, 0.75, 0.75, 0.625, 0.7656, 0.625, 0.7656, 0.75, 0.75, 0.75, 0.7656, 0.625, 0.7812, 0.625, 0.7812, 0.75, 0.7656, 0.75, 0.7812, 0.625, 0.7969, 0.625, 0.7969, 0.75, 0.7812, 0.75, 0.7969, 0.625, 0.8125, 0.625, 0.8125, 0.75, 0.7969, 0.75, 0.8125, 0.625, 0.8281, 0.625, 0.8281, 0.75, 0.8125, 0.75, 0.8281, 0.625, 0.8438, 0.625, 0.8438, 0.75, 0.8281, 0.75, 0.8438, 0.625, 0.8594, 0.625, 0.8594, 0.75, 0.8438, 0.75, 0.3654, 0.7443, 0.351, 0.7443, 0.351, 0.7443, 0.3654, 0.7443, 0.351, 0.7443, 0.3366, 0.7443, 0.3366, 0.7443, 0.351, 0.7443, 0.3366, 0.7443, 0.3222, 0.7443, 0.3222, 0.7443, 0.3366, 0.7443, 0.3222, 0.7443, 0.3077, 0.7443, 0.3077, 0.7443, 0.3222, 0.7443, 0.3077, 0.7443, 0.2933, 0.7443, 0.2933, 0.7443, 0.3077, 0.7443, 0.2933, 0.7443, 0.2789, 0.7443, 0.2789, 0.7443, 0.2933, 0.7443, 0.2789, 0.7443, 0.2644, 0.7443, 0.2644, 0.7443, 0.2789, 0.7443, 0.2644, 0.7443, 0.25, 0.7443, 0.25, 0.7443, 0.2644, 0.7443, 0.25, 0.7443, 0.2356, 0.7443, 0.2356, 0.7443, 0.25, 0.7443, 0.2356, 0.7443, 0.2211, 0.7443, 0.2211, 0.7443, 0.2356, 0.7443, 0.2211, 0.7443, 0.2067, 0.7443, 0.2067, 0.7443, 0.2211, 0.7443, 0.2067, 0.7443, 0.1923, 0.7443, 0.1923, 0.7443, 0.2067, 0.7443, 0.1923, 0.7443, 0.1778, 0.7443, 0.1778, 0.7443, 0.1923, 0.7443, 0.1778, 0.7443, 0.1634, 0.7443, 0.1634, 0.7443, 0.1778, 0.7443, 0.1634, 0.7443, 0.149, 0.7443, 0.149, 0.7443, 0.1634, 0.7443, 0.3247, 0.72, 0.3247, 0.53, 0.3654, 0.5057, 0.3654, 0.7443, 0.1753, 0.53, 0.1753, 0.72, 0.1346, 0.7443, 0.1346, 0.5057, 0.1753, 0.72, 0.3247, 0.72, 0.3654, 0.7443, 0.1346, 0.7443, 0.3247, 0.53, 0.1753, 0.53, 0.1346, 0.5057, 0.3654, 0.5057, 0.3247, 0.53, 0.3247, 0.72, 0.1753, 0.72, 0.1753, 0.53, 0.3247, 0.53, 0.3247, 0.72, 0.3247, 0.72, 0.3247, 0.53, 0.1753, 0.53, 0.3247, 0.53, 0.3247, 0.53, 0.1753, 0.53, 0.1753, 0.72, 0.1753, 0.53, 0.1753, 0.53, 0.1753, 0.72, 0.0, 0.0, 0.0, 0.0, 0.0, 0.0, 0.0, 0.0, 0.0, 0.0, 0.0, 0.0, 0.0, 0.0, 0.0, 0.0, 0.0, 0.0, 0.0, 0.0, 0.0, 0.0, 0.0, 0.0, 0.0, 0.0, 0.0, 0.0, 0.0, 0.0, 0.0, 0.0, 0.0, 0.0, 0.0, 0.0, 0.0, 0.0, 0.0, 0.0, 0.351, 0.7443, 0.351, 0.5057, 0.351, 0.5057, 0.351, 0.7443, 0.0, 0.0, 0.0, 0.0, 0.0, 0.0, 0.0, 0.0, 0.3366, 0.7443, 0.3366, 0.5057, 0.3366, 0.5057, 0.3366, 0.7443, 0.0, 0.0, 0.0, 0.0, 0.0, 0.0, 0.0, 0.0, 0.3222, 0.7443, 0.3222, 0.5057, 0.3222, 0.5057, 0.3222, 0.7443, 0.0, 0.0, 0.0, 0.0, 0.0, 0.0, 0.0, 0.0, 0.3077, 0.7443, 0.3077, 0.5057, 0.3077, 0.5057, 0.3077, 0.7443, 0.0, 0.0, 0.0, 0.0, 0.0, 0.0, 0.0, 0.0, 0.2933, 0.7443, 0.2933, 0.5057, 0.2933, 0.5057, 0.2933, 0.7443, 0.0, 0.0, 0.0, 0.0, 0.0, 0.0, 0.0, 0.0, 0.0, 0.0, 0.0, 0.0, 0.0, 0.0, 0.0, 0.0, 0.2067, 0.7443, 0.2067, 0.5057, 0.2067, 0.5057, 0.2067, 0.7443, 0.0, 0.0, 0.0, 0.0, 0.0, 0.0, 0.0, 0.0, 0.2211, 0.7443, 0.2211, 0.5057, 0.2211, 0.5057, 0.2211, 0.7443, 0.0, 0.0, 0.0, 0.0, 0.0, 0.0, 0.0, 0.0, 0.2356, 0.7443, 0.2356, 0.5057, 0.2356, 0.5057, 0.2356, 0.7443, 0.0, 0.0, 0.0, 0.0, 0.0, 0.0, 0.0, 0.0, 0.25, 0.7443, 0.25, 0.5057, 0.25, 0.5057, 0.25, 0.7443, 0.0, 0.0, 0.0, 0.0, 0.0, 0.0, 0.0, 0.0, 0.2644, 0.7443, 0.2644, 0.5057, 0.2644, 0.5057, 0.2644, 0.7443, 0.0, 0.0, 0.0, 0.0, 0.0, 0.0, 0.0, 0.0, 0.2789, 0.7443, 0.2789, 0.5057, 0.2789, 0.5057, 0.2789, 0.7443, 0.0, 0.0, 0.0, 0.0, 0.0, 0.0, 0.0, 0.0, 0.2933, 0.7443, 0.2933, 0.5057, 0.2933, 0.5057, 0.2933, 0.7443, 0.0, 0.0, 0.0, 0.0, 0.0, 0.0, 0.0, 0.0, 0.3077, 0.7443, 0.3077, 0.5057, 0.3077, 0.5057, 0.3077, 0.7443, 0.0, 0.0, 0.0, 0.0, 0.0, 0.0, 0.0, 0.0, 0.0, 0.0, 0.0, 0.0, 0.0, 0.0, 0.0, 0.0, 0.3222, 0.7443, 0.3222, 0.5057, 0.3222, 0.5057, 0.3222, 0.7443, 0.0, 0.0, 0.0, 0.0, 0.0, 0.0, 0.0, 0.0, 0.3366, 0.7443, 0.3366, 0.5057, 0.3366, 0.5057, 0.3366, 0.7443, 0.0, 0.0, 0.0, 0.0, 0.0, 0.0, 0.0, 0.0, 0.0, 0.0, 0.0, 0.0, 0.0, 0.0, 0.0, 0.0, 0.351, 0.7443, 0.351, 0.5057, 0.351, 0.5057, 0.351, 0.7443, 0.0, 0.0, 0.0, 0.0, 0.0, 0.0, 0.0, 0.0, 0.0, 0.0, 0.0, 0.0, 0.0, 0.0, 0.0, 0.0, 0.0, 0.0, 0.0, 0.0, 0.0, 0.0, 0.0, 0.0, 0.0, 0.0, 0.0, 0.0, 0.0, 0.0, 0.0, 0.0, 0.0, 0.0, 0.0, 0.0, 0.0, 0.0, 0.0, 0.0, 0.3654, 0.5057, 0.3654, 0.7443, 0.3654, 0.7443, 0.3654, 0.5057, 0.0, 0.0, 0.0, 0.0, 0.0, 0.0, 0.0, 0.0, 0.0, 0.0, 0.0, 0.0, 0.0, 0.0, 0.0, 0.0, 0.0, 0.0, 0.0, 0.0, 0.0, 0.0, 0.0, 0.0, 0.0, 0.0, 0.0, 0.0, 0.0, 0.0, 0.0, 0.0, 0.0, 0.0, 0.0, 0.0, 0.0, 0.0, 0.0, 0.0, 0.0, 0.0, 0.0, 0.0, 0.0, 0.0, 0.0, 0.0, 0.0, 0.0, 0.0, 0.0, 0.0, 0.0, 0.0, 0.0, 0.0, 0.0, 0.0, 0.0, 0.0, 0.0, 0.0, 0.0, 0.0, 0.0, 0.0, 0.0, 0.0, 0.0, 0.0, 0.0, 0.0, 0.0, 0.0, 0.0, 0.0, 0.0, 0.0, 0.0, 0.0, 0.0, 0.0, 0.0, 0.0, 0.0, 0.0, 0.0, 0.0, 0.0, 0.0, 0.0, 0.0, 0.0, 0.0, 0.0, 0.0, 0.0, 0.0, 0.0, 0.0, 0.0, 0.0, 0.0, 0.0, 0.0, 0.0, 0.0, 0.0, 0.0, 0.0, 0.0, 0.0, 0.0, 0.0, 0.0, 0.0, 0.0, 0.0, 0.0, 0.2644, 0.7443, 0.2644, 0.5057, 0.2644, 0.5057, 0.2644, 0.7443, 0.1634, 0.7443, 0.1634, 0.5057, 0.1634, 0.5057, 0.1634, 0.7443, 0.2789, 0.7443, 0.2789, 0.5057, 0.2789, 0.5057, 0.2789, 0.7443, 0.1778, 0.7443, 0.1778, 0.5057, 0.1778, 0.5057, 0.1778, 0.7443, 0.2933, 0.7443, 0.2933, 0.5057, 0.2933, 0.5057, 0.2933, 0.7443, 0.1923, 0.7443, 0.1923, 0.5057, 0.1923, 0.5057, 0.1923, 0.7443, 0.3077, 0.7443, 0.3077, 0.5057, 0.3077, 0.5057, 0.3077, 0.7443, 0.2067, 0.7443, 0.2067, 0.5057, 0.2067, 0.5057, 0.2067, 0.7443, 0.3222, 0.7443, 0.3222, 0.5057, 0.3222, 0.5057, 0.3222, 0.7443, 0.2211, 0.7443, 0.2211, 0.5057, 0.2211, 0.5057, 0.2211, 0.7443, 0.3366, 0.7443, 0.3366, 0.5057, 0.3366, 0.5057, 0.3366, 0.7443, 0.2356, 0.7443, 0.2356, 0.5057, 0.2356, 0.5057, 0.2356, 0.7443, 0.351, 0.7443, 0.351, 0.5057, 0.351, 0.5057, 0.351, 0.7443, 0.3654, 0.5057, 0.3654, 0.7443, 0.3654, 0.7443, 0.3654, 0.5057, 0.25, 0.7443, 0.25, 0.5057, 0.25, 0.5057, 0.25, 0.7443, 0.0, 0.0, 0.0, 0.0, 0.0, 0.0, 0.0, 0.0, 0.0, 0.0, 0.0, 0.0, 0.0, 0.0, 0.0, 0.0, 0.0, 0.0, 0.0, 0.0, 0.0, 0.0, 0.0, 0.0, 0.0, 0.0, 0.0, 0.0, 0.0, 0.0, 0.0, 0.0, 0.0, 0.0, 0.0, 0.0, 0.0, 0.0, 0.0, 0.0, 0.0, 0.0, 0.0, 0.0, 0.0, 0.0, 0.0, 0.0, 0.0, 0.0, 0.0, 0.0, 0.0, 0.0, 0.0, 0.0, 0.0, 0.0, 0.0, 0.0, 0.0, 0.0, 0.0, 0.0, 0.0, 0.0, 0.0, 0.0, 0.0, 0.0, 0.0, 0.0, 0.0, 0.0, 0.0, 0.0, 0.0, 0.0, 0.0, 0.0, 0.0, 0.0, 0.0, 0.0, 0.0, 0.0, 0.0, 0.0, 0.0, 0.0, 0.0, 0.0, 0.0, 0.0, 0.0, 0.0, 0.0, 0.0, 0.0, 0.0, 0.0, 0.0, 0.0, 0.0, 0.0, 0.0, 0.0, 0.0, 0.0, 0.0, 0.0, 0.0, 0.0, 0.0, 0.0, 0.0, 0.0, 0.0, 0.0, 0.0, 0.0, 0.0, 0.0, 0.0, 0.0, 0.0, 0.0, 0.0, 0.0, 0.0, 0.0, 0.0, 0.0, 0.0, 0.0, 0.0, 0.0, 0.0, 0.0, 0.0, 0.0, 0.0, 0.0, 0.0, 0.0, 0.0, 0.0, 0.0, 0.0, 0.0, 0.0, 0.0, 0.3654, 0.5057, 0.3654, 0.7443, 0.3654, 0.7443, 0.3654, 0.5057, 0.0, 0.0, 0.0, 0.0, 0.0, 0.0, 0.0, 0.0, 0.0, 0.0, 0.0, 0.0, 0.0, 0.0, 0.0, 0.0, 0.1634, 0.7443, 0.1634, 0.5057, 0.1634, 0.5057, 0.1634, 0.7443, 0.0, 0.0, 0.0, 0.0, 0.0, 0.0, 0.0, 0.0, 0.0, 0.0, 0.0, 0.0, 0.0, 0.0, 0.0, 0.0, 0.1778, 0.7443, 0.1778, 0.5057, 0.1778, 0.5057, 0.1778, 0.7443, 0.0, 0.0, 0.0, 0.0, 0.0, 0.0, 0.0, 0.0, 0.0, 0.0, 0.0, 0.0, 0.0, 0.0, 0.0, 0.0, 0.1923, 0.7443, 0.1923, 0.5057, 0.1923, 0.5057, 0.1923, 0.7443, 0.0, 0.0, 0.0, 0.0, 0.0, 0.0, 0.0, 0.0, 0.0, 0.0, 0.0, 0.0, 0.0, 0.0, 0.0, 0.0, 0.2067, 0.7443, 0.2067, 0.5057, 0.2067, 0.5057, 0.2067, 0.7443, 0.0, 0.0, 0.0, 0.0, 0.0, 0.0, 0.0, 0.0, 0.0, 0.0, 0.0, 0.0, 0.0, 0.0, 0.0, 0.0, 0.2211, 0.7443, 0.2211, 0.5057, 0.2211, 0.5057, 0.2211, 0.7443, 0.0, 0.0, 0.0, 0.0, 0.0, 0.0, 0.0, 0.0, 0.0, 0.0, 0.0, 0.0, 0.0, 0.0, 0.0, 0.0, 0.2356, 0.7443, 0.2356, 0.5057, 0.2356, 0.5057, 0.2356, 0.7443, 0.0, 0.0, 0.0, 0.0, 0.0, 0.0, 0.0, 0.0, 0.0, 0.0, 0.0, 0.0, 0.0, 0.0, 0.0, 0.0, 0.25, 0.7443, 0.25, 0.5057, 0.25, 0.5057, 0.25, 0.7443, 0.0, 0.0, 0.0, 0.0, 0.0, 0.0, 0.0, 0.0, 0.2644, 0.7443, 0.2644, 0.5057, 0.2644, 0.5057, 0.2644, 0.7443, 0.0, 0.0, 0.0, 0.0, 0.0, 0.0, 0.0, 0.0, 0.2789, 0.7443, 0.2789, 0.5057, 0.2789, 0.5057, 0.2789, 0.7443])
me_cube.materials.append(mat_electricaldivide)
me_cube.use_remesh_preserve_volume = False
me_cube.use_remesh_preserve_attributes = False
me_cube.use_mirror_vertex_groups = False
me_cube.update()

# ---- objects
ob_cube = bpy.data.objects.new('Cube', me_cube)

# ---- transforms, parenting, visibility, modifiers, constraints
ob_cube.location = (0.0, 0.0, 0.0)
ob_cube.lock_rotations_4d = False
ob_cube.empty_display_type = 'ARROWS'
ob_cube.lineart.crease_threshold = 0.0
_m = ob_cube.modifiers.new('Mirror', 'MIRROR')
_m.use_clip = True

# ---- collection membership
col_collection.objects.link(ob_cube)

# ---- scene / render settings (as saved in the file)
scene.frame_start = 1; scene.frame_end = 250; scene.frame_set(1)
scene.render.engine = 'BLENDER_EEVEE_NEXT'
scene.cycles.use_denoising = False
scene.cycles.samples = 128
scene.cycles.sampling_pattern = 'TABULATED_SOBOL'
scene.cycles.use_adaptive_sampling = False
scene.cycles.use_light_tree = False
scene.view_settings.view_transform = 'Filmic'
bpy.context.view_layer.update()

# ---- added for rendering (the .blend has no active camera and no usable light): camera, sun
cam_auto = bpy.data.cameras.new('AutoCamera')
cam_auto.lens = 50.0
cam_auto.sensor_width = 36.0
cam_auto.clip_end = 1000.0
ob_auto_camera = bpy.data.objects.new('AutoCamera', cam_auto)
scene.collection.objects.link(ob_auto_camera)
ob_auto_camera.location = (21.3593, -30.933, 17.2125)
ob_auto_camera.rotation_euler = (1.09748, -7.21219e-08, 0.694738)
scene.camera = ob_auto_camera
light_auto_sun = bpy.data.lights.new('AutoSun', 'SUN')
light_auto_sun.energy = 3.0
light_auto_sun.angle = 0.0523599
ob_auto_sun = bpy.data.objects.new('AutoSun', light_auto_sun)
scene.collection.objects.link(ob_auto_sun)
ob_auto_sun.rotation_euler = (0.872665, 0.174533, 0.523599)
bpy.context.view_layer.update()
